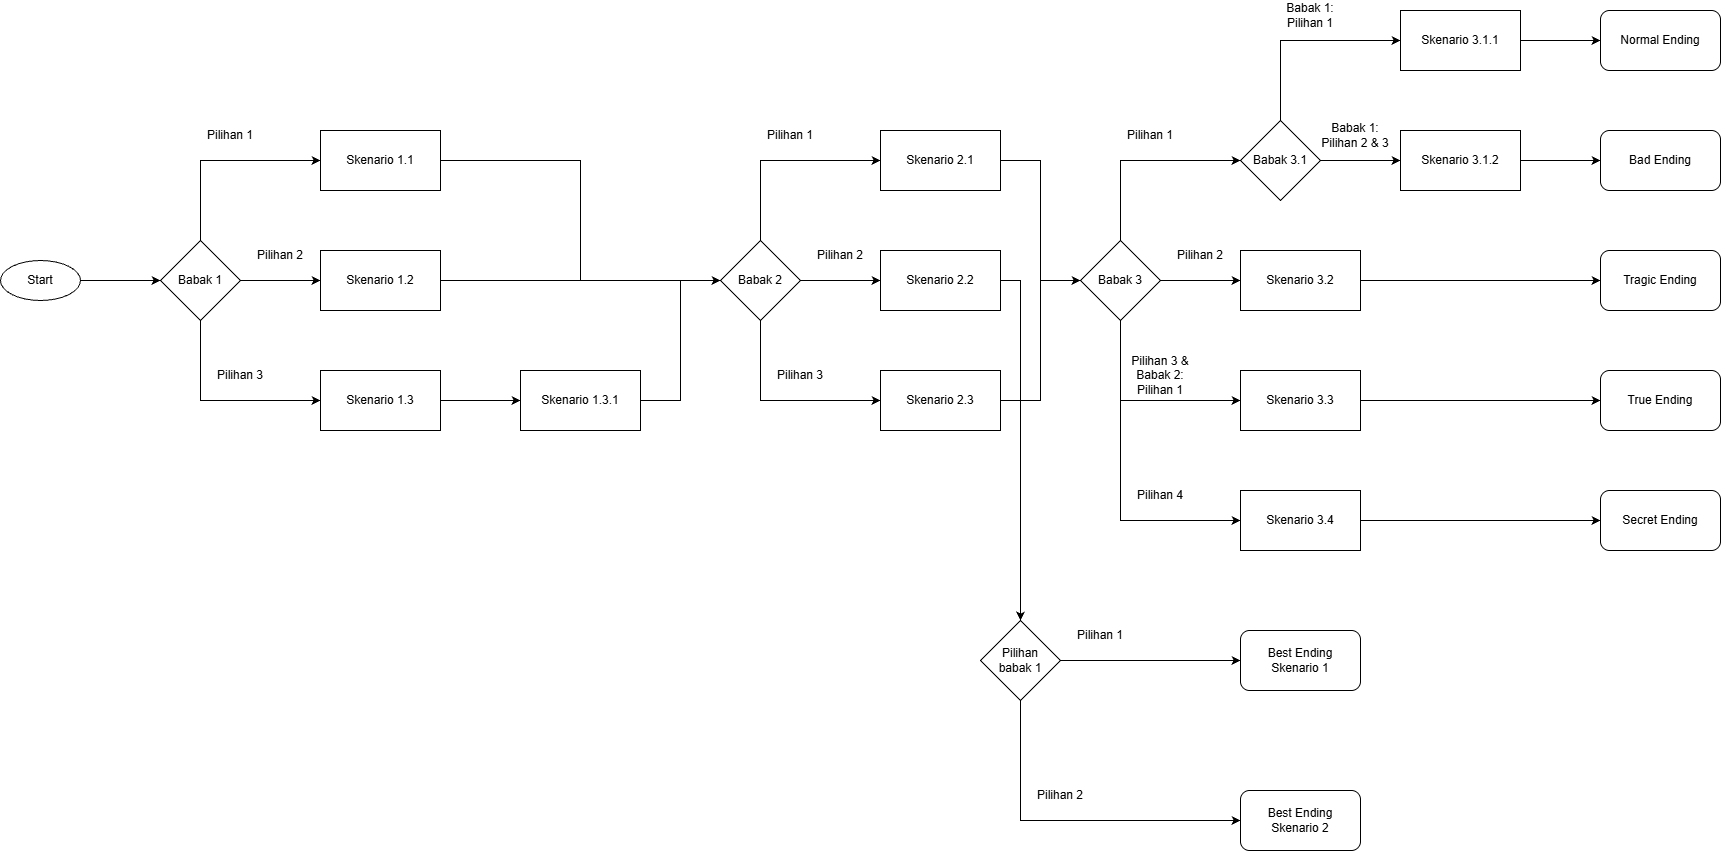

The diagram above was exported from draw.io. Its source (the exported page's mxGraphModel, read from the mxfile embedded in the PNG):
<mxGraphModel dx="934" dy="644" grid="1" gridSize="10" guides="1" tooltips="1" connect="1" arrows="1" fold="1" page="1" pageScale="1" pageWidth="850" pageHeight="1100" math="0" shadow="0">
  <root>
    <mxCell id="0" />
    <mxCell id="1" parent="0" />
    <mxCell id="1NfcDz1v4HHR_QIcac79-7" edge="1" parent="1" source="1NfcDz1v4HHR_QIcac79-3" style="edgeStyle=orthogonalEdgeStyle;rounded=0;orthogonalLoop=1;jettySize=auto;html=1;entryX=0;entryY=0.5;entryDx=0;entryDy=0;" target="1NfcDz1v4HHR_QIcac79-14">
      <mxGeometry relative="1" as="geometry">
        <Array as="points">
          <mxPoint x="280" y="420" />
        </Array>
        <mxPoint x="400" y="420" as="targetPoint" />
      </mxGeometry>
    </mxCell>
    <mxCell id="1NfcDz1v4HHR_QIcac79-8" edge="1" parent="1" source="1NfcDz1v4HHR_QIcac79-3" style="edgeStyle=orthogonalEdgeStyle;rounded=0;orthogonalLoop=1;jettySize=auto;html=1;entryX=0;entryY=0.5;entryDx=0;entryDy=0;" target="1NfcDz1v4HHR_QIcac79-12">
      <mxGeometry relative="1" as="geometry">
        <mxPoint x="400" y="300" as="targetPoint" />
      </mxGeometry>
    </mxCell>
    <mxCell id="1NfcDz1v4HHR_QIcac79-9" edge="1" parent="1" source="1NfcDz1v4HHR_QIcac79-3" style="edgeStyle=orthogonalEdgeStyle;rounded=0;orthogonalLoop=1;jettySize=auto;html=1;entryX=0;entryY=0.5;entryDx=0;entryDy=0;" target="1NfcDz1v4HHR_QIcac79-13">
      <mxGeometry relative="1" as="geometry">
        <Array as="points">
          <mxPoint x="280" y="180" />
        </Array>
        <mxPoint x="400" y="180" as="targetPoint" />
      </mxGeometry>
    </mxCell>
    <mxCell id="1NfcDz1v4HHR_QIcac79-3" parent="1" style="rhombus;whiteSpace=wrap;html=1;" value="Babak 1" vertex="1">
      <mxGeometry height="80" width="80" x="240" y="260" as="geometry" />
    </mxCell>
    <mxCell id="1NfcDz1v4HHR_QIcac79-11" edge="1" parent="1" source="1NfcDz1v4HHR_QIcac79-10" style="edgeStyle=orthogonalEdgeStyle;rounded=0;orthogonalLoop=1;jettySize=auto;html=1;entryX=0;entryY=0.5;entryDx=0;entryDy=0;" target="1NfcDz1v4HHR_QIcac79-3">
      <mxGeometry relative="1" as="geometry" />
    </mxCell>
    <mxCell id="1NfcDz1v4HHR_QIcac79-10" parent="1" style="ellipse;whiteSpace=wrap;html=1;" value="Start" vertex="1">
      <mxGeometry height="40" width="80" x="80" y="280" as="geometry" />
    </mxCell>
    <mxCell id="1NfcDz1v4HHR_QIcac79-67" edge="1" parent="1" source="1NfcDz1v4HHR_QIcac79-12" style="edgeStyle=orthogonalEdgeStyle;rounded=0;orthogonalLoop=1;jettySize=auto;html=1;">
      <mxGeometry relative="1" as="geometry">
        <mxPoint x="800" y="300" as="targetPoint" />
      </mxGeometry>
    </mxCell>
    <mxCell id="1NfcDz1v4HHR_QIcac79-12" parent="1" style="rounded=0;whiteSpace=wrap;html=1;" value="Skenario 1.2" vertex="1">
      <mxGeometry height="60" width="120" x="400" y="270" as="geometry" />
    </mxCell>
    <mxCell id="1NfcDz1v4HHR_QIcac79-68" edge="1" parent="1" source="1NfcDz1v4HHR_QIcac79-13" style="edgeStyle=orthogonalEdgeStyle;rounded=0;orthogonalLoop=1;jettySize=auto;html=1;entryX=0;entryY=0.5;entryDx=0;entryDy=0;" target="1NfcDz1v4HHR_QIcac79-26">
      <mxGeometry relative="1" as="geometry" />
    </mxCell>
    <mxCell id="1NfcDz1v4HHR_QIcac79-13" parent="1" style="rounded=0;whiteSpace=wrap;html=1;" value="Skenario 1.1" vertex="1">
      <mxGeometry height="60" width="120" x="400" y="150" as="geometry" />
    </mxCell>
    <mxCell id="1NfcDz1v4HHR_QIcac79-65" edge="1" parent="1" source="1NfcDz1v4HHR_QIcac79-14" style="edgeStyle=orthogonalEdgeStyle;rounded=0;orthogonalLoop=1;jettySize=auto;html=1;entryX=0;entryY=0.5;entryDx=0;entryDy=0;" target="1NfcDz1v4HHR_QIcac79-60">
      <mxGeometry relative="1" as="geometry" />
    </mxCell>
    <mxCell id="1NfcDz1v4HHR_QIcac79-14" parent="1" style="rounded=0;whiteSpace=wrap;html=1;" value="Skenario 1.3" vertex="1">
      <mxGeometry height="60" width="120" x="400" y="390" as="geometry" />
    </mxCell>
    <mxCell id="1NfcDz1v4HHR_QIcac79-23" edge="1" parent="1" source="1NfcDz1v4HHR_QIcac79-26" style="edgeStyle=orthogonalEdgeStyle;rounded=0;orthogonalLoop=1;jettySize=auto;html=1;entryX=0;entryY=0.5;entryDx=0;entryDy=0;" target="1NfcDz1v4HHR_QIcac79-29">
      <mxGeometry relative="1" as="geometry">
        <Array as="points">
          <mxPoint x="840" y="420" />
        </Array>
        <mxPoint x="960" y="420" as="targetPoint" />
      </mxGeometry>
    </mxCell>
    <mxCell id="1NfcDz1v4HHR_QIcac79-24" edge="1" parent="1" source="1NfcDz1v4HHR_QIcac79-26" style="edgeStyle=orthogonalEdgeStyle;rounded=0;orthogonalLoop=1;jettySize=auto;html=1;entryX=0;entryY=0.5;entryDx=0;entryDy=0;" target="1NfcDz1v4HHR_QIcac79-27">
      <mxGeometry relative="1" as="geometry">
        <mxPoint x="960" y="300" as="targetPoint" />
      </mxGeometry>
    </mxCell>
    <mxCell id="1NfcDz1v4HHR_QIcac79-25" edge="1" parent="1" source="1NfcDz1v4HHR_QIcac79-26" style="edgeStyle=orthogonalEdgeStyle;rounded=0;orthogonalLoop=1;jettySize=auto;html=1;entryX=0;entryY=0.5;entryDx=0;entryDy=0;" target="1NfcDz1v4HHR_QIcac79-28">
      <mxGeometry relative="1" as="geometry">
        <Array as="points">
          <mxPoint x="840" y="180" />
        </Array>
        <mxPoint x="960" y="180" as="targetPoint" />
      </mxGeometry>
    </mxCell>
    <mxCell id="1NfcDz1v4HHR_QIcac79-26" parent="1" style="rhombus;whiteSpace=wrap;html=1;" value="Babak 2" vertex="1">
      <mxGeometry height="80" width="80" x="800" y="260" as="geometry" />
    </mxCell>
    <mxCell id="1NfcDz1v4HHR_QIcac79-38" edge="1" parent="1" source="1NfcDz1v4HHR_QIcac79-27" style="edgeStyle=orthogonalEdgeStyle;rounded=0;orthogonalLoop=1;jettySize=auto;html=1;" target="1NfcDz1v4HHR_QIcac79-96">
      <mxGeometry relative="1" as="geometry">
        <Array as="points">
          <mxPoint x="1100" y="300" />
        </Array>
        <mxPoint x="1100" y="600" as="targetPoint" />
      </mxGeometry>
    </mxCell>
    <mxCell id="1NfcDz1v4HHR_QIcac79-27" parent="1" style="rounded=0;whiteSpace=wrap;html=1;" value="Skenario 2.2" vertex="1">
      <mxGeometry height="60" width="120" x="960" y="270" as="geometry" />
    </mxCell>
    <mxCell id="1NfcDz1v4HHR_QIcac79-39" edge="1" parent="1" source="1NfcDz1v4HHR_QIcac79-28" style="edgeStyle=orthogonalEdgeStyle;rounded=0;orthogonalLoop=1;jettySize=auto;html=1;entryX=0;entryY=0.5;entryDx=0;entryDy=0;" target="1NfcDz1v4HHR_QIcac79-33">
      <mxGeometry relative="1" as="geometry" />
    </mxCell>
    <mxCell id="1NfcDz1v4HHR_QIcac79-28" parent="1" style="rounded=0;whiteSpace=wrap;html=1;" value="Skenario 2.1" vertex="1">
      <mxGeometry height="60" width="120" x="960" y="150" as="geometry" />
    </mxCell>
    <mxCell id="1NfcDz1v4HHR_QIcac79-37" edge="1" parent="1" source="1NfcDz1v4HHR_QIcac79-29" style="edgeStyle=orthogonalEdgeStyle;rounded=0;orthogonalLoop=1;jettySize=auto;html=1;entryX=0;entryY=0.5;entryDx=0;entryDy=0;" target="1NfcDz1v4HHR_QIcac79-33">
      <mxGeometry relative="1" as="geometry" />
    </mxCell>
    <mxCell id="1NfcDz1v4HHR_QIcac79-29" parent="1" style="rounded=0;whiteSpace=wrap;html=1;" value="Skenario 2.3" vertex="1">
      <mxGeometry height="60" width="120" x="960" y="390" as="geometry" />
    </mxCell>
    <mxCell id="1NfcDz1v4HHR_QIcac79-30" edge="1" parent="1" source="1NfcDz1v4HHR_QIcac79-33" style="edgeStyle=orthogonalEdgeStyle;rounded=0;orthogonalLoop=1;jettySize=auto;html=1;entryX=0;entryY=0.5;entryDx=0;entryDy=0;" target="1NfcDz1v4HHR_QIcac79-77">
      <mxGeometry relative="1" as="geometry">
        <Array as="points">
          <mxPoint x="1200" y="420" />
        </Array>
        <mxPoint x="1320" y="420" as="targetPoint" />
      </mxGeometry>
    </mxCell>
    <mxCell id="1NfcDz1v4HHR_QIcac79-31" edge="1" parent="1" source="1NfcDz1v4HHR_QIcac79-33" style="edgeStyle=orthogonalEdgeStyle;rounded=0;orthogonalLoop=1;jettySize=auto;html=1;entryX=0;entryY=0.5;entryDx=0;entryDy=0;" target="1NfcDz1v4HHR_QIcac79-76">
      <mxGeometry relative="1" as="geometry">
        <mxPoint x="1320" y="300" as="targetPoint" />
      </mxGeometry>
    </mxCell>
    <mxCell id="1NfcDz1v4HHR_QIcac79-32" edge="1" parent="1" source="1NfcDz1v4HHR_QIcac79-33" style="edgeStyle=orthogonalEdgeStyle;rounded=0;orthogonalLoop=1;jettySize=auto;html=1;entryX=0;entryY=0.5;entryDx=0;entryDy=0;" target="1NfcDz1v4HHR_QIcac79-69">
      <mxGeometry relative="1" as="geometry">
        <Array as="points">
          <mxPoint x="1200" y="180" />
        </Array>
        <mxPoint x="1270" y="190" as="targetPoint" />
      </mxGeometry>
    </mxCell>
    <mxCell id="1NfcDz1v4HHR_QIcac79-91" edge="1" parent="1" source="1NfcDz1v4HHR_QIcac79-33" style="edgeStyle=orthogonalEdgeStyle;rounded=0;orthogonalLoop=1;jettySize=auto;html=1;entryX=0;entryY=0.5;entryDx=0;entryDy=0;" target="1NfcDz1v4HHR_QIcac79-92">
      <mxGeometry relative="1" as="geometry">
        <Array as="points">
          <mxPoint x="1200" y="540" />
        </Array>
        <mxPoint x="1200" y="520" as="targetPoint" />
      </mxGeometry>
    </mxCell>
    <mxCell id="1NfcDz1v4HHR_QIcac79-33" parent="1" style="rhombus;whiteSpace=wrap;html=1;" value="Babak 3" vertex="1">
      <mxGeometry height="80" width="80" x="1160" y="260" as="geometry" />
    </mxCell>
    <mxCell id="1NfcDz1v4HHR_QIcac79-46" parent="1" style="text;html=1;whiteSpace=wrap;strokeColor=none;fillColor=none;align=center;verticalAlign=middle;rounded=0;" value="Pilihan 1" vertex="1">
      <mxGeometry height="30" width="60" x="280" y="140" as="geometry" />
    </mxCell>
    <mxCell id="1NfcDz1v4HHR_QIcac79-48" parent="1" style="text;html=1;whiteSpace=wrap;strokeColor=none;fillColor=none;align=center;verticalAlign=middle;rounded=0;" value="Pilihan 2" vertex="1">
      <mxGeometry height="30" width="60" x="330" y="260" as="geometry" />
    </mxCell>
    <mxCell id="1NfcDz1v4HHR_QIcac79-49" parent="1" style="text;html=1;whiteSpace=wrap;strokeColor=none;fillColor=none;align=center;verticalAlign=middle;rounded=0;" value="Pilihan 3" vertex="1">
      <mxGeometry height="30" width="60" x="290" y="380" as="geometry" />
    </mxCell>
    <mxCell id="1NfcDz1v4HHR_QIcac79-50" parent="1" style="text;html=1;whiteSpace=wrap;strokeColor=none;fillColor=none;align=center;verticalAlign=middle;rounded=0;" value="Pilihan 1" vertex="1">
      <mxGeometry height="30" width="60" x="840" y="140" as="geometry" />
    </mxCell>
    <mxCell id="1NfcDz1v4HHR_QIcac79-51" parent="1" style="text;html=1;whiteSpace=wrap;strokeColor=none;fillColor=none;align=center;verticalAlign=middle;rounded=0;" value="Pilihan 2" vertex="1">
      <mxGeometry height="30" width="60" x="890" y="260" as="geometry" />
    </mxCell>
    <mxCell id="1NfcDz1v4HHR_QIcac79-52" parent="1" style="text;html=1;whiteSpace=wrap;strokeColor=none;fillColor=none;align=center;verticalAlign=middle;rounded=0;" value="Pilihan 3" vertex="1">
      <mxGeometry height="30" width="60" x="850" y="380" as="geometry" />
    </mxCell>
    <mxCell id="1NfcDz1v4HHR_QIcac79-56" parent="1" style="text;html=1;whiteSpace=wrap;strokeColor=none;fillColor=none;align=center;verticalAlign=middle;rounded=0;" value="Pilihan 1" vertex="1">
      <mxGeometry height="30" width="60" x="1200" y="140" as="geometry" />
    </mxCell>
    <mxCell id="1NfcDz1v4HHR_QIcac79-57" parent="1" style="text;html=1;whiteSpace=wrap;strokeColor=none;fillColor=none;align=center;verticalAlign=middle;rounded=0;" value="Pilihan 2" vertex="1">
      <mxGeometry height="30" width="60" x="1250" y="260" as="geometry" />
    </mxCell>
    <mxCell id="1NfcDz1v4HHR_QIcac79-58" parent="1" style="text;html=1;whiteSpace=wrap;strokeColor=none;fillColor=none;align=center;verticalAlign=middle;rounded=0;" value="Pilihan 3 &amp;amp;&lt;div&gt;Babak 2: Pilihan 1&lt;/div&gt;" vertex="1">
      <mxGeometry height="30" width="60" x="1210" y="380" as="geometry" />
    </mxCell>
    <mxCell id="1NfcDz1v4HHR_QIcac79-66" edge="1" parent="1" source="1NfcDz1v4HHR_QIcac79-60" style="edgeStyle=orthogonalEdgeStyle;rounded=0;orthogonalLoop=1;jettySize=auto;html=1;entryX=0;entryY=0.5;entryDx=0;entryDy=0;" target="1NfcDz1v4HHR_QIcac79-26">
      <mxGeometry relative="1" as="geometry" />
    </mxCell>
    <mxCell id="1NfcDz1v4HHR_QIcac79-60" parent="1" style="rounded=0;whiteSpace=wrap;html=1;" value="Skenario 1.3.1" vertex="1">
      <mxGeometry height="60" width="120" x="600" y="390" as="geometry" />
    </mxCell>
    <mxCell id="1NfcDz1v4HHR_QIcac79-72" edge="1" parent="1" source="1NfcDz1v4HHR_QIcac79-69" style="edgeStyle=orthogonalEdgeStyle;rounded=0;orthogonalLoop=1;jettySize=auto;html=1;entryX=0;entryY=0.5;entryDx=0;entryDy=0;" target="1NfcDz1v4HHR_QIcac79-71">
      <mxGeometry relative="1" as="geometry">
        <Array as="points">
          <mxPoint x="1360" y="60" />
        </Array>
      </mxGeometry>
    </mxCell>
    <mxCell id="1NfcDz1v4HHR_QIcac79-73" edge="1" parent="1" source="1NfcDz1v4HHR_QIcac79-69" style="edgeStyle=orthogonalEdgeStyle;rounded=0;orthogonalLoop=1;jettySize=auto;html=1;entryX=0;entryY=0.5;entryDx=0;entryDy=0;" target="1NfcDz1v4HHR_QIcac79-70">
      <mxGeometry relative="1" as="geometry" />
    </mxCell>
    <mxCell id="1NfcDz1v4HHR_QIcac79-69" parent="1" style="rhombus;whiteSpace=wrap;html=1;" value="Babak 3.1" vertex="1">
      <mxGeometry height="80" width="80" x="1320" y="140" as="geometry" />
    </mxCell>
    <mxCell id="1NfcDz1v4HHR_QIcac79-84" edge="1" parent="1" source="1NfcDz1v4HHR_QIcac79-70" style="edgeStyle=orthogonalEdgeStyle;rounded=0;orthogonalLoop=1;jettySize=auto;html=1;entryX=0;entryY=0.5;entryDx=0;entryDy=0;" target="1NfcDz1v4HHR_QIcac79-83">
      <mxGeometry relative="1" as="geometry" />
    </mxCell>
    <mxCell id="1NfcDz1v4HHR_QIcac79-70" parent="1" style="rounded=0;whiteSpace=wrap;html=1;" value="Skenario 3.1.2" vertex="1">
      <mxGeometry height="60" width="120" x="1480" y="150" as="geometry" />
    </mxCell>
    <mxCell id="1NfcDz1v4HHR_QIcac79-82" edge="1" parent="1" source="1NfcDz1v4HHR_QIcac79-71" style="edgeStyle=orthogonalEdgeStyle;rounded=0;orthogonalLoop=1;jettySize=auto;html=1;entryX=0;entryY=0.5;entryDx=0;entryDy=0;" target="1NfcDz1v4HHR_QIcac79-81">
      <mxGeometry relative="1" as="geometry" />
    </mxCell>
    <mxCell id="1NfcDz1v4HHR_QIcac79-71" parent="1" style="rounded=0;whiteSpace=wrap;html=1;" value="Skenario 3.1.1" vertex="1">
      <mxGeometry height="60" width="120" x="1480" y="30" as="geometry" />
    </mxCell>
    <mxCell id="1NfcDz1v4HHR_QIcac79-74" parent="1" style="text;html=1;whiteSpace=wrap;strokeColor=none;fillColor=none;align=center;verticalAlign=middle;rounded=0;" value="Babak 1: Pilihan 1" vertex="1">
      <mxGeometry height="30" width="60" x="1360" y="20" as="geometry" />
    </mxCell>
    <mxCell id="1NfcDz1v4HHR_QIcac79-75" parent="1" style="text;html=1;whiteSpace=wrap;strokeColor=none;fillColor=none;align=center;verticalAlign=middle;rounded=0;" value="Babak 1: Pilihan 2 &amp;amp; 3" vertex="1">
      <mxGeometry height="30" width="70" x="1400" y="140" as="geometry" />
    </mxCell>
    <mxCell id="1NfcDz1v4HHR_QIcac79-86" edge="1" parent="1" source="1NfcDz1v4HHR_QIcac79-76" style="edgeStyle=orthogonalEdgeStyle;rounded=0;orthogonalLoop=1;jettySize=auto;html=1;entryX=0;entryY=0.5;entryDx=0;entryDy=0;" target="1NfcDz1v4HHR_QIcac79-85">
      <mxGeometry relative="1" as="geometry" />
    </mxCell>
    <mxCell id="1NfcDz1v4HHR_QIcac79-76" parent="1" style="rounded=0;whiteSpace=wrap;html=1;" value="Skenario 3.2" vertex="1">
      <mxGeometry height="60" width="120" x="1320" y="270" as="geometry" />
    </mxCell>
    <mxCell id="1NfcDz1v4HHR_QIcac79-88" edge="1" parent="1" source="1NfcDz1v4HHR_QIcac79-77" style="edgeStyle=orthogonalEdgeStyle;rounded=0;orthogonalLoop=1;jettySize=auto;html=1;entryX=0;entryY=0.5;entryDx=0;entryDy=0;" target="1NfcDz1v4HHR_QIcac79-87">
      <mxGeometry relative="1" as="geometry" />
    </mxCell>
    <mxCell id="1NfcDz1v4HHR_QIcac79-77" parent="1" style="rounded=0;whiteSpace=wrap;html=1;" value="Skenario 3.3" vertex="1">
      <mxGeometry height="60" width="120" x="1320" y="390" as="geometry" />
    </mxCell>
    <mxCell id="1NfcDz1v4HHR_QIcac79-81" parent="1" style="rounded=1;whiteSpace=wrap;html=1;" value="Normal Ending" vertex="1">
      <mxGeometry height="60" width="120" x="1680" y="30" as="geometry" />
    </mxCell>
    <mxCell id="1NfcDz1v4HHR_QIcac79-83" parent="1" style="rounded=1;whiteSpace=wrap;html=1;" value="Bad Ending" vertex="1">
      <mxGeometry height="60" width="120" x="1680" y="150" as="geometry" />
    </mxCell>
    <mxCell id="1NfcDz1v4HHR_QIcac79-85" parent="1" style="rounded=1;whiteSpace=wrap;html=1;" value="Tragic Ending" vertex="1">
      <mxGeometry height="60" width="120" x="1680" y="270" as="geometry" />
    </mxCell>
    <mxCell id="1NfcDz1v4HHR_QIcac79-87" parent="1" style="rounded=1;whiteSpace=wrap;html=1;" value="True Ending" vertex="1">
      <mxGeometry height="60" width="120" x="1680" y="390" as="geometry" />
    </mxCell>
    <mxCell id="1NfcDz1v4HHR_QIcac79-95" edge="1" parent="1" source="1NfcDz1v4HHR_QIcac79-92" style="edgeStyle=orthogonalEdgeStyle;rounded=0;orthogonalLoop=1;jettySize=auto;html=1;entryX=0;entryY=0.5;entryDx=0;entryDy=0;" target="1NfcDz1v4HHR_QIcac79-94">
      <mxGeometry relative="1" as="geometry" />
    </mxCell>
    <mxCell id="1NfcDz1v4HHR_QIcac79-92" parent="1" style="rounded=0;whiteSpace=wrap;html=1;" value="Skenario 3.4" vertex="1">
      <mxGeometry height="60" width="120" x="1320" y="510" as="geometry" />
    </mxCell>
    <mxCell id="1NfcDz1v4HHR_QIcac79-93" parent="1" style="text;html=1;whiteSpace=wrap;strokeColor=none;fillColor=none;align=center;verticalAlign=middle;rounded=0;" value="Pilihan 4" vertex="1">
      <mxGeometry height="30" width="60" x="1210" y="500" as="geometry" />
    </mxCell>
    <mxCell id="1NfcDz1v4HHR_QIcac79-94" parent="1" style="rounded=1;whiteSpace=wrap;html=1;" value="Secret Ending" vertex="1">
      <mxGeometry height="60" width="120" x="1680" y="510" as="geometry" />
    </mxCell>
    <mxCell id="1NfcDz1v4HHR_QIcac79-99" edge="1" parent="1" source="1NfcDz1v4HHR_QIcac79-96" style="edgeStyle=orthogonalEdgeStyle;rounded=0;orthogonalLoop=1;jettySize=auto;html=1;entryX=0;entryY=0.5;entryDx=0;entryDy=0;" target="1NfcDz1v4HHR_QIcac79-103">
      <mxGeometry relative="1" as="geometry">
        <mxPoint x="1320" y="680" as="targetPoint" />
      </mxGeometry>
    </mxCell>
    <mxCell id="1NfcDz1v4HHR_QIcac79-100" edge="1" parent="1" source="1NfcDz1v4HHR_QIcac79-96" style="edgeStyle=orthogonalEdgeStyle;rounded=0;orthogonalLoop=1;jettySize=auto;html=1;entryX=0;entryY=0.5;entryDx=0;entryDy=0;" target="1NfcDz1v4HHR_QIcac79-104">
      <mxGeometry relative="1" as="geometry">
        <Array as="points">
          <mxPoint x="1100" y="840" />
        </Array>
        <mxPoint x="1320" y="840" as="targetPoint" />
      </mxGeometry>
    </mxCell>
    <mxCell id="1NfcDz1v4HHR_QIcac79-96" parent="1" style="rhombus;whiteSpace=wrap;html=1;" value="Pilihan&lt;div&gt;babak 1&lt;/div&gt;" vertex="1">
      <mxGeometry height="80" width="80" x="1060" y="640" as="geometry" />
    </mxCell>
    <mxCell id="1NfcDz1v4HHR_QIcac79-101" parent="1" style="text;html=1;whiteSpace=wrap;strokeColor=none;fillColor=none;align=center;verticalAlign=middle;rounded=0;" value="Pilihan 1" vertex="1">
      <mxGeometry height="30" width="60" x="1150" y="640" as="geometry" />
    </mxCell>
    <mxCell id="1NfcDz1v4HHR_QIcac79-102" parent="1" style="text;html=1;whiteSpace=wrap;strokeColor=none;fillColor=none;align=center;verticalAlign=middle;rounded=0;" value="Pilihan 2" vertex="1">
      <mxGeometry height="30" width="60" x="1110" y="800" as="geometry" />
    </mxCell>
    <mxCell id="1NfcDz1v4HHR_QIcac79-103" parent="1" style="rounded=1;whiteSpace=wrap;html=1;" value="Best Ending&lt;div&gt;Skenario 1&lt;/div&gt;" vertex="1">
      <mxGeometry height="60" width="120" x="1320" y="650" as="geometry" />
    </mxCell>
    <mxCell id="1NfcDz1v4HHR_QIcac79-104" parent="1" style="rounded=1;whiteSpace=wrap;html=1;" value="Best Ending&lt;div&gt;Skenario 2&lt;/div&gt;" vertex="1">
      <mxGeometry height="60" width="120" x="1320" y="810" as="geometry" />
    </mxCell>
  </root>
</mxGraphModel>